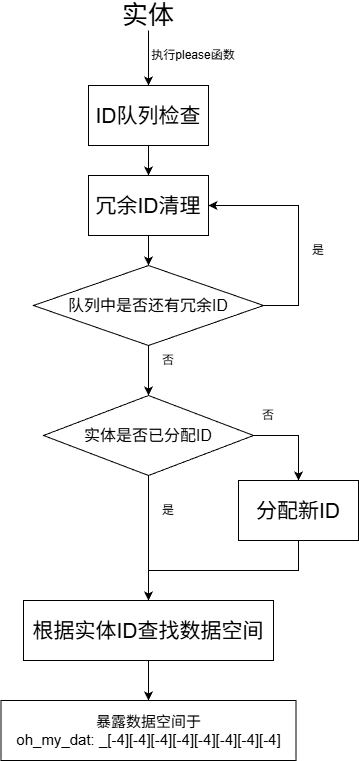

The diagram above was exported from draw.io. Its source (the exported page's mxGraphModel, read from the mxfile embedded in the PNG):
<mxGraphModel dx="2058" dy="1140" grid="1" gridSize="10" guides="1" tooltips="1" connect="1" arrows="1" fold="1" page="1" pageScale="1" pageWidth="827" pageHeight="1169" math="0" shadow="0">
  <root>
    <mxCell id="0" />
    <mxCell id="1" parent="0" />
    <mxCell id="n6XnaqWfKaeKfw-zR4Xu-27" edge="1" parent="1" source="n6XnaqWfKaeKfw-zR4Xu-2" style="edgeStyle=orthogonalEdgeStyle;rounded=0;orthogonalLoop=1;jettySize=auto;html=1;entryX=0.5;entryY=0;entryDx=0;entryDy=0;" target="n6XnaqWfKaeKfw-zR4Xu-8">
      <mxGeometry relative="1" as="geometry" />
    </mxCell>
    <mxCell id="n6XnaqWfKaeKfw-zR4Xu-2" parent="1" style="text;html=1;whiteSpace=wrap;strokeColor=none;fillColor=none;align=center;verticalAlign=middle;rounded=0;" value="&lt;font style=&quot;font-size: 26px;&quot;&gt;实体&lt;/font&gt;" vertex="1">
      <mxGeometry height="30" width="60" x="310" y="190" as="geometry" />
    </mxCell>
    <mxCell id="n6XnaqWfKaeKfw-zR4Xu-32" edge="1" parent="1" source="n6XnaqWfKaeKfw-zR4Xu-11" style="edgeStyle=orthogonalEdgeStyle;rounded=0;orthogonalLoop=1;jettySize=auto;html=1;exitX=1;exitY=0.5;exitDx=0;exitDy=0;" target="n6XnaqWfKaeKfw-zR4Xu-6">
      <mxGeometry relative="1" as="geometry" />
    </mxCell>
    <mxCell id="n6XnaqWfKaeKfw-zR4Xu-36" edge="1" parent="1" source="n6XnaqWfKaeKfw-zR4Xu-6" style="edgeStyle=orthogonalEdgeStyle;rounded=0;orthogonalLoop=1;jettySize=auto;html=1;entryX=0.5;entryY=0;entryDx=0;entryDy=0;" target="n6XnaqWfKaeKfw-zR4Xu-21">
      <mxGeometry relative="1" as="geometry">
        <Array as="points">
          <mxPoint x="490" y="760" />
          <mxPoint x="340" y="760" />
        </Array>
      </mxGeometry>
    </mxCell>
    <mxCell id="n6XnaqWfKaeKfw-zR4Xu-6" parent="1" style="rounded=0;whiteSpace=wrap;html=1;" value="&lt;font style=&quot;font-size: 21px;&quot;&gt;分配新ID&lt;/font&gt;" vertex="1">
      <mxGeometry height="60" width="120" x="430" y="670" as="geometry" />
    </mxCell>
    <mxCell id="n6XnaqWfKaeKfw-zR4Xu-23" edge="1" parent="1" source="n6XnaqWfKaeKfw-zR4Xu-8" style="edgeStyle=orthogonalEdgeStyle;rounded=0;orthogonalLoop=1;jettySize=auto;html=1;entryX=0.5;entryY=0;entryDx=0;entryDy=0;" target="n6XnaqWfKaeKfw-zR4Xu-19">
      <mxGeometry relative="1" as="geometry" />
    </mxCell>
    <mxCell id="n6XnaqWfKaeKfw-zR4Xu-8" parent="1" style="rounded=0;whiteSpace=wrap;html=1;" value="&lt;font style=&quot;font-size: 21px;&quot;&gt;ID队列检查&lt;/font&gt;" vertex="1">
      <mxGeometry height="60" width="120" x="280" y="275" as="geometry" />
    </mxCell>
    <mxCell id="n6XnaqWfKaeKfw-zR4Xu-34" edge="1" parent="1" source="n6XnaqWfKaeKfw-zR4Xu-11" style="edgeStyle=orthogonalEdgeStyle;rounded=0;orthogonalLoop=1;jettySize=auto;html=1;entryX=0.5;entryY=0;entryDx=0;entryDy=0;" target="n6XnaqWfKaeKfw-zR4Xu-21">
      <mxGeometry relative="1" as="geometry" />
    </mxCell>
    <mxCell id="n6XnaqWfKaeKfw-zR4Xu-11" parent="1" style="rhombus;whiteSpace=wrap;html=1;" value="&lt;font style=&quot;font-size: 16px;&quot;&gt;实体是否已分配ID&lt;/font&gt;" vertex="1">
      <mxGeometry height="80" width="210" x="235" y="585" as="geometry" />
    </mxCell>
    <mxCell id="n6XnaqWfKaeKfw-zR4Xu-18" parent="1" style="text;html=1;whiteSpace=wrap;strokeColor=none;fillColor=none;align=center;verticalAlign=middle;rounded=0;" value="否" vertex="1">
      <mxGeometry height="30" width="60" x="330" y="535" as="geometry" />
    </mxCell>
    <mxCell id="n6XnaqWfKaeKfw-zR4Xu-26" edge="1" parent="1" source="n6XnaqWfKaeKfw-zR4Xu-19" style="edgeStyle=orthogonalEdgeStyle;rounded=0;orthogonalLoop=1;jettySize=auto;html=1;entryX=0.5;entryY=0;entryDx=0;entryDy=0;" target="n6XnaqWfKaeKfw-zR4Xu-24">
      <mxGeometry relative="1" as="geometry" />
    </mxCell>
    <mxCell id="n6XnaqWfKaeKfw-zR4Xu-19" parent="1" style="rounded=0;whiteSpace=wrap;html=1;" value="&lt;span style=&quot;font-size: 21px;&quot;&gt;冗余ID清理&lt;/span&gt;" vertex="1">
      <mxGeometry height="60" width="120" x="280" y="365" as="geometry" />
    </mxCell>
    <mxCell id="n6XnaqWfKaeKfw-zR4Xu-39" edge="1" parent="1" source="n6XnaqWfKaeKfw-zR4Xu-21" style="edgeStyle=orthogonalEdgeStyle;rounded=0;orthogonalLoop=1;jettySize=auto;html=1;entryX=0.5;entryY=0;entryDx=0;entryDy=0;" target="n6XnaqWfKaeKfw-zR4Xu-38">
      <mxGeometry relative="1" as="geometry" />
    </mxCell>
    <mxCell id="n6XnaqWfKaeKfw-zR4Xu-21" parent="1" style="rounded=0;whiteSpace=wrap;html=1;" value="&lt;span style=&quot;font-size: 21px;&quot;&gt;根据实体ID查找数据空间&lt;/span&gt;" vertex="1">
      <mxGeometry height="60" width="250" x="215" y="790" as="geometry" />
    </mxCell>
    <mxCell id="n6XnaqWfKaeKfw-zR4Xu-22" parent="1" style="text;html=1;whiteSpace=wrap;strokeColor=none;fillColor=none;align=center;verticalAlign=middle;rounded=0;" value="执行please函数" vertex="1">
      <mxGeometry height="30" width="110" x="330" y="230" as="geometry" />
    </mxCell>
    <mxCell id="n6XnaqWfKaeKfw-zR4Xu-25" edge="1" parent="1" source="n6XnaqWfKaeKfw-zR4Xu-24" style="edgeStyle=orthogonalEdgeStyle;rounded=0;orthogonalLoop=1;jettySize=auto;html=1;entryX=1;entryY=0.5;entryDx=0;entryDy=0;" target="n6XnaqWfKaeKfw-zR4Xu-19">
      <mxGeometry relative="1" as="geometry">
        <Array as="points">
          <mxPoint x="490" y="495" />
          <mxPoint x="490" y="395" />
        </Array>
      </mxGeometry>
    </mxCell>
    <mxCell id="n6XnaqWfKaeKfw-zR4Xu-28" edge="1" parent="1" source="n6XnaqWfKaeKfw-zR4Xu-24" style="edgeStyle=orthogonalEdgeStyle;rounded=0;orthogonalLoop=1;jettySize=auto;html=1;entryX=0.5;entryY=0;entryDx=0;entryDy=0;" target="n6XnaqWfKaeKfw-zR4Xu-11">
      <mxGeometry relative="1" as="geometry" />
    </mxCell>
    <mxCell id="n6XnaqWfKaeKfw-zR4Xu-24" parent="1" style="rhombus;whiteSpace=wrap;html=1;" value="&lt;font style=&quot;font-size: 16px;&quot;&gt;队列中是否还有冗余ID&lt;/font&gt;" vertex="1">
      <mxGeometry height="80" width="230" x="225" y="455" as="geometry" />
    </mxCell>
    <mxCell id="n6XnaqWfKaeKfw-zR4Xu-29" parent="1" style="text;html=1;whiteSpace=wrap;strokeColor=none;fillColor=none;align=center;verticalAlign=middle;rounded=0;" value="是" vertex="1">
      <mxGeometry height="30" width="60" x="480" y="425" as="geometry" />
    </mxCell>
    <mxCell id="n6XnaqWfKaeKfw-zR4Xu-33" parent="1" style="text;html=1;whiteSpace=wrap;strokeColor=none;fillColor=none;align=center;verticalAlign=middle;rounded=0;" value="否" vertex="1">
      <mxGeometry height="30" width="60" x="430" y="590" as="geometry" />
    </mxCell>
    <mxCell id="n6XnaqWfKaeKfw-zR4Xu-35" parent="1" style="text;html=1;whiteSpace=wrap;strokeColor=none;fillColor=none;align=center;verticalAlign=middle;rounded=0;" value="是" vertex="1">
      <mxGeometry height="30" width="60" x="330" y="685" as="geometry" />
    </mxCell>
    <mxCell id="n6XnaqWfKaeKfw-zR4Xu-37" edge="1" parent="1" source="n6XnaqWfKaeKfw-zR4Xu-33" style="edgeStyle=orthogonalEdgeStyle;rounded=0;orthogonalLoop=1;jettySize=auto;html=1;exitX=0.5;exitY=1;exitDx=0;exitDy=0;" target="n6XnaqWfKaeKfw-zR4Xu-33">
      <mxGeometry relative="1" as="geometry" />
    </mxCell>
    <mxCell id="n6XnaqWfKaeKfw-zR4Xu-38" parent="1" style="rounded=0;whiteSpace=wrap;html=1;" value="&lt;font style=&quot;font-size: 15px;&quot;&gt;暴露数据空间于&lt;/font&gt;&lt;div&gt;&lt;font style=&quot;font-size: 15px;&quot;&gt;oh_my_dat: _[-4][-4][-4][-4][-4][-4][-4][-4]&lt;/font&gt;&lt;/div&gt;" vertex="1">
      <mxGeometry height="60" width="295" x="192.5" y="890" as="geometry" />
    </mxCell>
  </root>
</mxGraphModel>